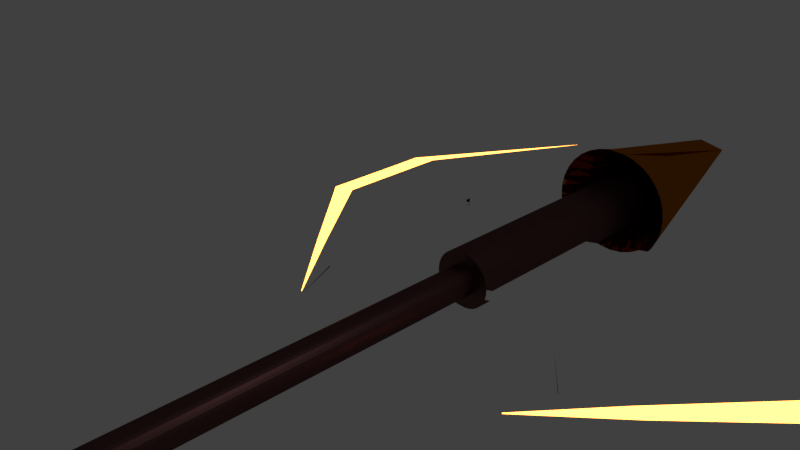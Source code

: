 # Source: axe.blend  (saved by Blender 2.79.0; exported with 4.5.12 LTS)
import bpy
from mathutils import Matrix  # noqa: F401  (used for matrix-valued properties, if any)

bpy.ops.wm.read_factory_settings(use_empty=True)
scene = bpy.context.scene
scene.name = 'Scene'

# ---- collections
col_collection_1 = bpy.data.collections.new('Collection 1'); scene.collection.children.link(col_collection_1)

# ---- materials (node trees are filled in below, after node groups)
mat_material_001 = bpy.data.materials.new('Material.001')
mat_material_001.alpha_threshold = 0.0
mat_material_001.roughness = 0.5
mat_material_003 = bpy.data.materials.new('Material.003')
mat_material_003.alpha_threshold = 0.0
mat_material_003.roughness = 0.5
mat_material_002 = bpy.data.materials.new('Material.002')
mat_material_002.alpha_threshold = 0.0
mat_material_002.roughness = 0.5
mat_material_004 = bpy.data.materials.new('Material.004')
mat_material_004.alpha_threshold = 0.0
mat_material_004.roughness = 0.5

# ---- material node trees
mat_material_001.use_nodes = True; mat_material_001.node_tree.nodes.clear()
_N = mat_material_001.node_tree.nodes; _L = mat_material_001.node_tree.links
n0 = _N.new('ShaderNodeOutputMaterial'); n0.name = 'Material Output'; n0.location = (300, 300)
n1 = _N.new('ShaderNodeBsdfAnisotropic'); n1.name = 'Glossy BSDF'; n1.location = (-10, 388)
n1.distribution = 'GGX'
n1.inputs[0].default_value = (0.1346, 0.05851, 0.05975, 1.0)
n1.inputs[1].default_value = 0.4472
_L.new(n1.outputs[0], n0.inputs[0])
n0.is_active_output = True
mat_material_003.use_nodes = True; mat_material_003.node_tree.nodes.clear()
_N = mat_material_003.node_tree.nodes; _L = mat_material_003.node_tree.links
n0 = _N.new('ShaderNodeOutputMaterial'); n0.name = 'Material Output'; n0.location = (300, 300)
n1 = _N.new('ShaderNodeBsdfAnisotropic'); n1.name = 'Glossy BSDF'; n1.location = (25, 370)
n1.distribution = 'GGX'
n1.inputs[0].default_value = (1.0, 1.0, 1.0, 1.0)
n1.inputs[1].default_value = 0.0
_L.new(n1.outputs[0], n0.inputs[0])
n0.is_active_output = True
mat_material_002.use_nodes = True; mat_material_002.node_tree.nodes.clear()
_N = mat_material_002.node_tree.nodes; _L = mat_material_002.node_tree.links
n0 = _N.new('ShaderNodeOutputMaterial'); n0.name = 'Material Output'; n0.location = (300, 300)
n1 = _N.new('ShaderNodeEmission'); n1.name = 'Emission'; n1.location = (79, 307)
n1.inputs[0].default_value = (1.0, 0.3419, 0.05448, 1.0)
n1.inputs[1].default_value = 6.8
_L.new(n1.outputs[0], n0.inputs[0])
n0.is_active_output = True
mat_material_004.use_nodes = True; mat_material_004.node_tree.nodes.clear()
_N = mat_material_004.node_tree.nodes; _L = mat_material_004.node_tree.links
n0 = _N.new('ShaderNodeOutputMaterial'); n0.name = 'Material Output'; n0.location = (300, 300)
n1 = _N.new('ShaderNodeBsdfAnisotropic'); n1.name = 'Glossy BSDF'; n1.location = (-15, 311)
n1.distribution = 'GGX'
n1.inputs[0].default_value = (0.402, 0.1152, 0.004146, 1.0)
n1.inputs[1].default_value = 0.0
_L.new(n1.outputs[0], n0.inputs[0])
n0.is_active_output = True

# ---- world
world_world = bpy.data.worlds.new('World'); scene.world = world_world
world_world.color = (0.05088, 0.05088, 0.05088)
world_world.use_sun_shadow = False
world_world.sun_shadow_jitter_overblur = 0.0
world_world.cycles.sampling_method = 'MANUAL'

# ---- cameras
cam_camera = bpy.data.cameras.new('Camera')
cam_camera.clip_end = 100.0
cam_camera.lens = 35.0
cam_camera.sensor_width = 32.0
cam_camera.sensor_height = 18.0
cam_camera.ortho_scale = 7.314
cam_camera.dof.focus_distance = 0.0

# ---- lights
light_lamp = bpy.data.lights.new('Lamp', 'POINT')
light_lamp.transmission_factor = 0.0
light_lamp.cutoff_distance = 30.0
light_lamp.energy = 100.0
light_lamp.shadow_buffer_clip_start = 1.001
light_lamp.shadow_soft_size = 0.1
light_lamp.shadow_maximum_resolution = 0.006
light_lamp.use_absolute_resolution = True

# ---- meshes
me_cone = bpy.data.meshes.new('Cone')
me_cone.from_pydata([(-1.021, 3.72, -4.603), (-0.9768, 3.72, -4.794), (-0.896, 3.72, -4.973), (-0.782, 3.72, -5.132), (-0.639, 3.72, -5.266), (-0.4726, 3.72, -5.37), (-0.2892, 3.72, -5.439), (-0.09583, 3.72, -5.471), (1.021, 3.72, -4.603), (0.9768, 3.72, -4.794), (0.896, 3.72, -4.973), (0.782, 3.72, -5.132), (0.639, 3.72, -5.266), (0.4726, 3.72, -5.37), (0.2892, 3.72, -5.439), (0.09583, 3.72, -5.471), (0.02994, 7.551, -4.474), (0.1592, 3.72, -3.482), (0.3502, 3.72, -3.526), (0.5288, 3.72, -3.607), (0.6883, 3.72, -3.721), (0.8224, 3.72, -3.864), (0.9261, 3.72, -4.03), (-0.02994, 7.551, -4.474), (0.9953, 3.72, -4.214), (-0.1592, 3.72, -3.482), (-0.3502, 3.72, -3.526), (-0.5288, 3.72, -3.607), (-0.6883, 3.72, -3.721), (-0.8224, 3.72, -3.864), (-0.9261, 3.72, -4.03), (-0.9953, 3.72, -4.214), (-1.027, 3.72, -4.407), (-0.4743, 4.656, -4.532), (-0.4544, 4.656, -4.617), (-0.4182, 4.656, -4.698), (-0.367, 4.656, -4.769), (-0.3029, 4.656, -4.829), (-0.2282, 4.656, -4.876), (-0.1459, 4.656, -4.907), (-0.05913, 4.656, -4.921), (1.027, 3.72, -4.407), (0.4743, 4.656, -4.532), (0.4544, 4.656, -4.617), (0.4182, 4.656, -4.698), (0.367, 4.656, -4.769), (0.3029, 4.656, -4.829), (0.2282, 4.656, -4.876), (0.1459, 4.656, -4.907), (0.05913, 4.656, -4.921), (0.08759, 4.656, -4.029), (0.1733, 4.656, -4.049), (0.2534, 4.656, -4.085), (0.325, 4.656, -4.136), (0.3852, 4.656, -4.2), (0.4317, 4.656, -4.275), (0.4627, 4.656, -4.357), (-0.08759, 4.656, -4.029), (-0.1733, 4.656, -4.049), (-0.2534, 4.656, -4.085), (-0.325, 4.656, -4.136), (-0.3852, 4.656, -4.2), (-0.4317, 4.656, -4.275), (-0.4627, 4.656, -4.357), (-0.4771, 4.656, -4.444), (-0.2547, -0.01713, -4.503), (-0.2446, -0.01712, -4.547), (-0.2261, -0.01712, -4.587), (-0.2001, -0.01712, -4.624), (-0.1675, -0.01711, -4.654), (-0.1296, -0.01711, -4.678), (-0.08775, -0.0171, -4.694), (-0.04364, -0.01709, -4.701), (0.4771, 4.656, -4.444), (0.2547, -0.01713, -4.503), (0.2446, -0.01712, -4.547), (0.2261, -0.01712, -4.587), (0.2001, -0.01712, -4.624), (0.1675, -0.01711, -4.654), (0.1296, -0.01711, -4.678), (0.08775, -0.0171, -4.694), (0.04364, -0.01709, -4.701), (0.01342, -0.01707, -4.246), (0.0581, -0.01708, -4.247), (0.1017, -0.01709, -4.257), (0.1424, -0.0171, -4.276), (0.1788, -0.01711, -4.302), (0.2093, -0.01711, -4.334), (-0.01342, -0.01707, -4.246), (-0.0581, -0.01708, -4.247), (-0.1017, -0.01709, -4.257), (-0.1424, -0.0171, -4.276), (-0.1788, -0.01711, -4.302), (-0.2093, -0.01711, -4.334), (-0.233, -0.01712, -4.372), (-0.2488, -0.01712, -4.414), (-0.2561, -0.01712, -4.458), (-0.4743, 4.656, -4.532), (-0.4544, 4.656, -4.617), (-0.4771, 4.656, -4.444), (-0.4735, -0.01717, -4.532), (-0.4536, -0.01717, -4.617), (-0.4763, -0.01717, -4.444), (-0.3847, 2.217, -4.2), (-0.3245, 2.217, -4.136), (0.233, -0.01712, -4.372), (0.2488, -0.01712, -4.414), (-0.4177, 2.217, -4.697), (-0.454, 2.217, -4.617), (-0.4312, 2.217, -4.275), (0.2561, -0.01712, -4.458), (-0.3666, 2.217, -4.769), (-0.4623, 2.217, -4.357), (0.4743, 4.656, -4.532), (-0.3024, 2.217, -4.829), (-0.4767, 2.217, -4.444), (0.4544, 4.656, -4.617), (-0.2278, 2.217, -4.876), (0.4771, 4.656, -4.444), (-0.1455, 2.217, -4.907), (0.4735, -0.01717, -4.532), (-0.05868, 2.217, -4.921), (0.4536, -0.01717, -4.617), (0.4763, -0.01717, -4.444), (0.3847, 2.217, -4.2), (0.3245, 2.217, -4.136), (0.4177, 2.217, -4.697), (0.454, 2.217, -4.617), (-0.08713, 2.218, -4.029), (0.4312, 2.217, -4.275), (-0.1728, 2.217, -4.048), (0.3666, 2.217, -4.769), (-0.253, 2.217, -4.085), (0.4623, 2.217, -4.357), (-0.454, 2.217, -4.617), (-0.4767, 2.217, -4.444), (-0.4739, 2.217, -4.532), (-2.701, 1.704, -4.823), (-2.681, 1.704, -4.909), (-2.704, 1.704, -4.735), (-2.705, 3.939, -4.735), (-2.702, 3.939, -4.823), (-2.682, 3.939, -4.909), (-5.021, 1.704, -5.126), (-5.013, 1.704, -5.126), (-5.013, 1.704, -5.124), (-5.013, 3.938, -5.124), (-5.022, 3.938, -5.126), (-5.013, 3.938, -5.126), (-2.588, 6.416, -4.81), (-2.627, 6.416, -4.815), (-2.588, 6.416, -4.808), (-2.588, 6.416, -4.807), (-2.628, 6.416, -4.813), (-2.628, 6.416, -4.812), (-3.235, 3.939, -4.981), (-3.257, 1.704, -4.807), (-3.255, 1.704, -4.895), (-3.258, 3.939, -4.807), (-3.235, 1.704, -4.981), (-2.597, 6.416, -4.811), (-2.598, 6.416, -4.809), (-2.598, 6.416, -4.808), (-2.039, -1.444, -4.966), (-2.039, -1.444, -4.969), (-2.039, -1.444, -4.963), (-1.98, -1.444, -4.956), (-1.979, -1.444, -4.962), (-1.98, -1.444, -4.959), (-2.504, -0.1523, -4.895), (-2.503, -0.1523, -4.933), (-3.254, -0.1525, -5.069), (-3.263, -0.1525, -5.032), (-2.494, -0.1523, -4.97), (-3.264, -0.1525, -4.994), (-2.3, -0.6555, -4.919), (-2.781, -0.6556, -5.03), (-2.293, -0.6555, -4.966), (-2.299, -0.6555, -4.943), (-2.786, -0.6556, -5.006), (-2.787, -0.6556, -4.982), (-1.734, -0.0264, -4.866), (-1.749, 0.0113, -4.865), (-1.749, 0.0113, -4.868), (-1.749, 0.0113, -4.862), (-1.734, -0.0264, -4.864), (-1.734, -0.0264, -4.868), (-4.507, 3.938, -5.085), (-4.514, 1.704, -5.034), (-4.507, 1.704, -5.085), (-2.619, 6.416, -4.814), (-4.514, 3.938, -5.034), (-2.619, 6.416, -4.812), (-2.619, 6.416, -4.811), (-2.022, -1.444, -4.961), (-2.022, -1.444, -4.967), (-2.022, -1.444, -4.964), (-3.048, -0.1524, -4.966), (-3.038, -0.1524, -5.041), (-2.648, -0.6555, -4.964), (-2.642, -0.6555, -5.012), (-0.4735, -0.01717, -4.532), (-0.4536, -0.01717, -4.617), (-0.4173, -0.01716, -4.697), (-0.3661, -0.01715, -4.769), (-0.302, -0.01714, -4.829), (-0.2273, -0.01713, -4.876), (-0.145, -0.01711, -4.907), (-0.05826, -0.0171, -4.921), (0.3024, 2.217, -4.829), (0.4767, 2.217, -4.444), (0.2278, 2.217, -4.876), (0.1455, 2.217, -4.907), (0.05868, 2.217, -4.921), (0.08713, 2.218, -4.029), (0.1728, 2.217, -4.048), (0.253, 2.217, -4.085), (0.454, 2.217, -4.617), (0.4767, 2.217, -4.444), (0.4739, 2.217, -4.532), (2.701, 1.704, -4.823), (2.681, 1.704, -4.909), (2.704, 1.704, -4.735), (2.705, 3.939, -4.735), (2.702, 3.939, -4.823), (-0.08671, -0.01708, -4.029), (-0.1724, -0.0171, -4.048), (-0.2525, -0.01711, -4.085), (-0.3241, -0.01713, -4.136), (-0.3843, -0.01714, -4.2), (-0.4308, -0.01715, -4.275), (-0.4619, -0.01716, -4.357), (-0.4763, -0.01717, -4.444), (-0.2526, -10.93, -4.503), (-0.2425, -10.93, -4.546), (-0.2241, -10.93, -4.587), (-0.1981, -10.93, -4.623), (-0.1655, -10.93, -4.654), (-0.1275, -10.93, -4.678), (-0.08571, -10.93, -4.693), (-0.04161, -10.93, -4.701), (2.682, 3.939, -4.909), (5.021, 1.704, -5.126), (5.013, 1.704, -5.126), (5.013, 1.704, -5.124), (5.013, 3.938, -5.124), (5.022, 3.938, -5.126), (5.013, 3.938, -5.126), (2.588, 6.416, -4.81), (2.627, 6.416, -4.815), (2.588, 6.416, -4.808), (2.588, 6.416, -4.807), (2.628, 6.416, -4.813), (2.628, 6.416, -4.812), (3.235, 3.939, -4.981), (3.257, 1.704, -4.807), (-0.01138, -10.93, -4.246), (-0.05607, -10.93, -4.247), (-0.09962, -10.93, -4.257), (-0.1404, -10.93, -4.276), (-0.1767, -10.93, -4.302), (-0.2073, -10.93, -4.334), (-0.231, -10.93, -4.372), (-0.2467, -10.93, -4.414), (-0.2541, -10.93, -4.458), (0.0, 3.72, -5.468), (0.0, 6.653, -4.025), (-1.863e-09, 7.416, -4.413), (0.0, 7.453, -4.435), (0.0, 7.472, -4.447), (0.0, 7.482, -4.456), (-1.863e-09, 7.488, -4.463), (0.0, 7.491, -4.47), (0.0, 7.491, -4.476), (0.0, 7.489, -4.482), (1.863e-09, 7.485, -4.488), (-1.863e-09, 7.476, -4.497), (0.0, 7.321, -4.362), (-1.863e-09, 7.461, -4.508), (0.0, 7.432, -4.526), (0.0, 3.72, -3.477), (0.0, 7.365, -4.562), (0.0, 7.091, -4.702), (0.0, 4.656, -4.919), (0.0, 4.656, -4.026), (0.0, -0.01709, -4.919), (0.0, -0.01707, -4.026), (0.0, 2.218, -4.026), (1.863e-09, 2.217, -4.919), (0.0, -0.01708, -4.7), (0.0, -0.01707, -4.248), (0.0, -0.01707, -4.044), (0.0, -10.93, -4.699), (0.0, -10.93, -4.247), (3.255, 1.704, -4.895), (3.258, 3.939, -4.807), (3.235, 1.704, -4.981), (2.597, 6.416, -4.811), (2.598, 6.416, -4.809), (2.598, 6.416, -4.808), (2.039, -1.444, -4.966), (2.039, -1.444, -4.969), (2.039, -1.444, -4.963), (1.98, -1.444, -4.956), (1.979, -1.444, -4.962), (1.98, -1.444, -4.959), (2.504, -0.1523, -4.895), (2.503, -0.1523, -4.933), (3.254, -0.1525, -5.069), (2.494, -0.1523, -4.97), (3.264, -0.1525, -4.994), (2.3, -0.6555, -4.919), (2.781, -0.6556, -5.03), (2.293, -0.6555, -4.966), (2.299, -0.6555, -4.943), (2.787, -0.6556, -4.982), (1.734, -0.0264, -4.866), (1.749, 0.0113, -4.865), (1.749, 0.0113, -4.868), (1.749, 0.0113, -4.862), (1.734, -0.0264, -4.864), (1.734, -0.0264, -4.868), (4.507, 3.938, -5.085), (4.514, 1.704, -5.034), (4.507, 1.704, -5.085), (2.619, 6.416, -4.814), (4.514, 3.938, -5.034), (2.619, 6.416, -4.812), (2.619, 6.416, -4.811), (2.022, -1.444, -4.961), (2.022, -1.444, -4.967), (2.022, -1.444, -4.964), (3.048, -0.1524, -4.966), (3.038, -0.1524, -5.041), (2.648, -0.6555, -4.964), (2.642, -0.6555, -5.012), (0.4735, -0.01717, -4.532), (0.4536, -0.01717, -4.617), (0.4173, -0.01716, -4.697), (0.3661, -0.01715, -4.769), (0.302, -0.01714, -4.829), (0.2273, -0.01713, -4.876), (0.145, -0.01711, -4.907), (0.05826, -0.0171, -4.921), (0.08671, -0.01708, -4.029), (0.1724, -0.0171, -4.048), (0.2525, -0.01711, -4.085), (0.3241, -0.01713, -4.136), (0.3843, -0.01714, -4.2), (0.4308, -0.01715, -4.275), (0.4619, -0.01716, -4.357), (0.4763, -0.01717, -4.444), (0.2526, -10.93, -4.503), (0.2425, -10.93, -4.546), (0.2241, -10.93, -4.587), (0.1981, -10.93, -4.623), (0.1655, -10.93, -4.654), (0.1275, -10.93, -4.678), (0.08571, -10.93, -4.693), (0.04161, -10.93, -4.701), (0.01138, -10.93, -4.246), (0.05607, -10.93, -4.247), (0.09962, -10.93, -4.257), (0.1404, -10.93, -4.276), (0.1767, -10.93, -4.302), (0.2073, -10.93, -4.334), (0.231, -10.93, -4.372), (0.2467, -10.93, -4.414), (0.2541, -10.93, -4.458), (-0.9857, 0.394, -4.687), (-1.543, 0.8243, -4.76), (-2.1, 1.255, -4.833), (-2.1, 3.489, -4.833), (-1.543, 3.059, -4.76), (-0.9861, 2.629, -4.687), (-1.006, 2.629, -4.601), (-1.563, 3.059, -4.674), (-2.12, 3.489, -4.747), (-2.123, 3.489, -4.659), (-1.566, 3.059, -4.586), (-1.009, 2.629, -4.513), (-1.006, 0.394, -4.601), (-1.563, 0.8243, -4.674), (-2.12, 1.255, -4.747), (-2.122, 1.255, -4.659), (-1.565, 0.8243, -4.586), (-1.008, 0.394, -4.513), (0.4537, 0.5415, -4.617), (0.4538, 1.1, -4.617), (0.4539, 1.659, -4.617), (-0.4176, 1.659, -4.697), (-0.4175, 1.1, -4.697), (-0.4174, 0.5415, -4.697), (-0.3665, 1.659, -4.769), (-0.3664, 1.1, -4.769), (-0.3662, 0.5415, -4.769), (-0.3023, 1.659, -4.829), (-0.3022, 1.1, -4.829), (-0.3021, 0.5415, -4.829), (-0.2276, 1.659, -4.876), (-0.2275, 1.1, -4.876), (-0.2274, 0.5415, -4.876), (-0.1453, 1.659, -4.907), (-0.1452, 1.1, -4.907), (-0.1451, 0.5415, -4.907), (-0.05857, 1.659, -4.921), (-0.05847, 1.1, -4.921), (-0.05837, 0.5415, -4.921), (0.4176, 1.659, -4.697), (0.4175, 1.1, -4.697), (0.4174, 0.5415, -4.697), (-0.4537, 0.5415, -4.617), (-0.4538, 1.1, -4.617), (-0.4539, 1.659, -4.617), (0.1453, 1.659, -4.907), (0.1452, 1.1, -4.907), (0.1451, 0.5415, -4.907), (0.4537, 0.5415, -4.617), (0.4538, 1.1, -4.617), (0.4539, 1.659, -4.617), (-0.4537, 0.5415, -4.617), (-0.4538, 1.1, -4.617), (-0.4539, 1.659, -4.617), (0.05857, 1.659, -4.921), (0.05847, 1.1, -4.921), (0.05837, 0.5415, -4.921), (0.2276, 1.659, -4.876), (0.2275, 1.1, -4.876), (0.2274, 0.5415, -4.876), (0.3023, 1.659, -4.829), (0.3022, 1.1, -4.829), (0.3021, 0.5415, -4.829), (0.3665, 1.659, -4.769), (0.3664, 1.1, -4.769), (0.3662, 0.5415, -4.769), (-2.682, 2.263, -4.909), (-2.682, 2.821, -4.909), (-2.682, 3.38, -4.909), (-5.013, 2.262, -5.126), (-5.013, 2.821, -5.126), (-5.013, 3.38, -5.126), (-3.235, 2.263, -4.981), (-3.235, 2.821, -4.981), (-3.235, 3.38, -4.981), (-4.507, 2.262, -5.085), (-4.507, 2.821, -5.085), (-4.507, 3.38, -5.085), (2.682, 2.263, -4.909), (2.682, 2.821, -4.909), (2.682, 3.38, -4.909), (3.235, 2.263, -4.981), (3.235, 2.821, -4.981), (3.235, 3.38, -4.981), (5.013, 2.262, -5.126), (5.013, 2.821, -5.126), (5.013, 3.38, -5.126), (1.397e-09, 1.659, -4.919), (9.313e-10, 1.1, -4.919), (4.657e-10, 0.5416, -4.919), (4.507, 2.262, -5.085), (4.507, 2.821, -5.085), (4.507, 3.38, -5.085), (-0.9858, 0.9526, -4.687), (-0.9859, 1.511, -4.687), (-0.986, 2.07, -4.687), (-1.543, 1.383, -4.76), (-1.543, 1.942, -4.76), (-1.541, 2.178, -4.728), (-2.1, 1.813, -4.833), (-2.1, 2.372, -4.833), (-2.098, 2.608, -4.801), (2.148, 3.508, -4.662), (1.591, 3.078, -4.589), (1.034, 2.648, -4.517), (1.031, 2.648, -4.605), (1.588, 3.078, -4.677), (2.145, 3.508, -4.75), (2.147, 1.274, -4.662), (1.59, 0.8435, -4.589), (1.033, 0.4132, -4.517), (1.011, 0.4132, -4.69), (1.567, 0.8435, -4.763), (2.124, 1.274, -4.836), (2.125, 3.508, -4.836), (1.568, 3.078, -4.763), (1.011, 2.648, -4.69), (1.03, 0.4132, -4.604), (1.587, 0.8435, -4.677), (2.144, 1.274, -4.75), (2.125, 2.635, -4.836), (1.568, 2.205, -4.763), (1.011, 2.089, -4.69), (2.125, 2.391, -4.836), (1.568, 1.961, -4.763), (1.011, 1.53, -4.69), (2.125, 1.832, -4.836), (1.568, 1.402, -4.763), (1.011, 0.9718, -4.69), (-0.3846, 1.659, -4.2), (-0.3845, 1.1, -4.2), (-0.3844, 0.5415, -4.2), (0.4311, 1.659, -4.275), (0.431, 1.1, -4.275), (0.4309, 0.5415, -4.275), (-0.4311, 1.659, -4.275), (-0.431, 1.1, -4.275), (-0.4309, 0.5415, -4.275), (-0.4622, 1.659, -4.357), (-0.4621, 1.1, -4.357), (-0.462, 0.5415, -4.357), (-0.4766, 1.659, -4.444), (-0.4765, 1.1, -4.444), (-0.4764, 0.5415, -4.444), (2.704, 3.38, -4.735), (2.704, 2.821, -4.735), (2.704, 2.263, -4.735), (5.013, 3.38, -5.124), (5.013, 2.821, -5.124), (5.013, 2.262, -5.124), (-0.08703, 1.659, -4.029), (-0.08692, 1.1, -4.029), (-0.08682, 0.5416, -4.029), (-0.1727, 1.659, -4.048), (-0.1726, 1.1, -4.048), (-0.1725, 0.5415, -4.048), (-0.2529, 1.659, -4.085), (-0.2528, 1.1, -4.085), (-0.2527, 0.5415, -4.085), (-0.4766, 1.659, -4.444), (-0.4765, 1.1, -4.444), (-0.4764, 0.5415, -4.444), (-0.3242, 0.5415, -4.136), (-0.3243, 1.1, -4.136), (-0.3244, 1.659, -4.136), (0.4622, 1.659, -4.357), (0.4621, 1.1, -4.357), (0.462, 0.5415, -4.357), (0.4766, 1.659, -4.444), (0.4765, 1.1, -4.444), (0.4764, 0.5415, -4.444), (0.08703, 1.659, -4.029), (0.08692, 1.1, -4.029), (0.08682, 0.5416, -4.029), (0.2529, 1.659, -4.085), (0.2528, 1.1, -4.085), (0.2527, 0.5415, -4.085), (0.4766, 1.659, -4.444), (0.4765, 1.1, -4.444), (0.4764, 0.5415, -4.444), (0.3242, 0.5415, -4.136), (0.3243, 1.1, -4.136), (0.3244, 1.659, -4.136), (0.1727, 1.659, -4.048), (0.1726, 1.1, -4.048), (0.1725, 0.5415, -4.048), (-2.704, 3.38, -4.735), (-2.704, 2.821, -4.735), (-2.704, 2.263, -4.735), (-5.013, 3.38, -5.124), (-5.013, 2.821, -5.124), (-5.013, 2.262, -5.124), (-3.258, 3.38, -4.807), (-3.258, 2.821, -4.807), (-3.258, 2.263, -4.807), (-4.514, 3.38, -5.034), (-4.514, 2.821, -5.034), (-4.514, 2.262, -5.034), (3.258, 3.38, -4.807), (3.258, 2.821, -4.807), (3.258, 2.263, -4.807), (0.3846, 1.659, -4.2), (0.3845, 1.1, -4.2), (0.3844, 0.5415, -4.2), (0.0, 1.659, -4.026), (0.0, 1.1, -4.026), (0.0, 0.5416, -4.026), (4.514, 3.38, -5.034), (4.514, 2.821, -5.034), (4.514, 2.262, -5.034), (-1.009, 2.07, -4.513), (-1.009, 1.511, -4.513), (-1.008, 0.9526, -4.513), (-1.563, 2.178, -4.555), (-1.566, 1.942, -4.586), (-1.565, 1.383, -4.586), (-2.12, 2.608, -4.627), (-2.123, 2.372, -4.659), (-2.122, 1.813, -4.659), (1.033, 0.9718, -4.517), (1.033, 1.53, -4.517), (1.034, 2.089, -4.517), (1.59, 1.402, -4.589), (1.59, 1.961, -4.589), (1.591, 2.205, -4.589), (2.147, 1.832, -4.662), (2.147, 2.391, -4.662), (2.147, 2.635, -4.662)], [], [(0, 23, 1), (1, 23, 2), (2, 23, 3), (3, 23, 4), (4, 23, 5), (5, 23, 6), (6, 23, 7), (8, 9, 16), (282, 23, 281), (281, 23, 279), (279, 23, 278), (278, 23, 276), (276, 23, 275), (275, 23, 274), (274, 23, 273), (273, 23, 272), (272, 23, 271), (271, 23, 270), (270, 23, 269), (269, 23, 268), (268, 23, 267), (267, 23, 277), (277, 23, 266), (266, 23, 25, 280), (25, 23, 26), (26, 23, 27), (27, 23, 28), (28, 23, 29), (29, 23, 30), (30, 23, 31), (31, 23, 32), (32, 23, 0), (5, 6, 39, 38), (531, 500, 229, 228), (266, 280, 17, 16), (26, 27, 59, 58), (24, 41, 16), (6, 7, 40, 39), (0, 1, 34, 33), (17, 18, 16), (27, 28, 60, 59), (41, 8, 16), (270, 269, 16), (18, 19, 16), (28, 29, 61, 60), (13, 47, 48, 14), (1, 2, 35, 34), (269, 268, 16), (19, 20, 16), (29, 30, 62, 61), (2, 3, 36, 35), (268, 267, 16), (18, 51, 52, 19), (20, 21, 16), (30, 31, 63, 62), (3, 4, 37, 36), (267, 277, 16), (280, 25, 57, 284), (21, 22, 16), (31, 32, 64, 63), (4, 5, 38, 37), (32, 0, 33, 64), (277, 266, 16), (25, 26, 58, 57), (22, 24, 16), (92, 93, 261, 260), (336, 120, 123, 351), (411, 392, 203, 202), (500, 506, 230, 229), (417, 387, 122, 337), (392, 395, 204, 203), (506, 509, 231, 230), (42, 113, 116, 43), (395, 398, 205, 204), (509, 512, 232, 231), (113, 219, 217, 116), (398, 401, 206, 205), (537, 546, 218, 210), (401, 404, 207, 206), (51, 215, 216, 52), (404, 407, 208, 207), (284, 287, 214, 50), (503, 349, 350, 536), (47, 211, 212, 48), (434, 339, 340, 431), (55, 129, 133, 56), (431, 340, 341, 428), (575, 521, 225, 286), (416, 342, 343, 425), (521, 524, 226, 225), (542, 344, 345, 554), (524, 527, 227, 226), (545, 346, 347, 549), (527, 531, 228, 227), (471, 223, 224, 476), (115, 64, 99, 135), (378, 377, 141, 140), (468, 371, 138, 435), (201, 232, 102, 100), (64, 33, 97, 99), (411, 202, 101, 420), (202, 201, 100, 101), (33, 34, 98, 97), (34, 108, 134, 98), (97, 98, 134, 136), (99, 97, 136, 135), (510, 115, 135, 528), (417, 337, 338, 410), (59, 60, 104, 132), (572, 348, 349, 503), (58, 59, 132, 130), (86, 364, 365, 87), (57, 58, 130, 128), (17, 50, 51, 18), (284, 57, 128, 287), (41, 73, 42, 8), (12, 46, 47, 13), (280, 284, 50, 17), (11, 45, 46, 12), (22, 55, 56, 24), (10, 44, 45, 11), (39, 40, 121, 119), (21, 54, 55, 22), (38, 39, 119, 117), (9, 43, 44, 10), (37, 38, 117, 114), (20, 53, 54, 21), (63, 64, 115, 112), (36, 37, 114, 111), (19, 52, 53, 20), (62, 63, 112, 109), (35, 36, 111, 107), (8, 42, 43, 9), (61, 62, 109, 103), (34, 35, 107, 108), (14, 48, 49, 15), (60, 61, 103, 104), (179, 176, 164, 163), (141, 142, 149, 151), (371, 383, 137, 138), (585, 378, 140, 555), (383, 384, 139, 137), (377, 372, 142, 141), (171, 198, 200, 176), (169, 197, 199, 175), (147, 146, 154, 153), (444, 189, 144, 438), (564, 191, 146, 558), (178, 175, 166, 168), (192, 190, 150, 153), (193, 192, 153, 154), (187, 148, 150, 190), (140, 141, 151, 152), (148, 147, 153, 150), (158, 140, 152, 162), (191, 158, 162, 193), (142, 155, 160, 149), (152, 151, 161, 162), (151, 149, 160, 161), (138, 137, 157, 159), (555, 140, 158, 561), (435, 138, 159, 441), (137, 139, 156, 157), (196, 194, 165, 163), (195, 196, 163, 164), (200, 177, 167, 195), (177, 178, 168, 167), (180, 179, 163, 165), (199, 180, 165, 194), (188, 145, 174, 197), (145, 143, 172, 174), (159, 157, 170, 173), (189, 159, 173, 198), (157, 156, 169, 170), (143, 144, 171, 172), (197, 174, 180, 199), (174, 172, 179, 180), (177, 173, 183, 186), (198, 173, 177, 200), (178, 177, 186, 181), (172, 171, 176, 179), (183, 182, 181, 186), (182, 184, 185, 181), (169, 175, 185, 184), (170, 169, 184, 182), (173, 170, 182, 183), (175, 178, 181, 185), (146, 147, 148, 440, 439, 438, 144, 143, 145, 560, 559, 558), (144, 189, 198, 171), (156, 188, 197, 169), (175, 199, 194, 166), (176, 200, 195, 164), (167, 168, 196, 195), (168, 166, 194, 196), (146, 191, 193, 154), (155, 187, 190, 160), (162, 161, 192, 193), (161, 160, 190, 192), (561, 158, 191, 564), (441, 159, 189, 444), (66, 65, 201, 202), (67, 66, 202, 203), (68, 67, 203, 204), (69, 68, 204, 205), (70, 69, 205, 206), (71, 70, 206, 207), (72, 71, 207, 208), (289, 72, 208, 285), (536, 350, 351, 539), (428, 341, 342, 416), (575, 286, 344, 542), (554, 345, 346, 545), (210, 218, 118, 73), (495, 447, 221, 482), (73, 118, 113, 42), (337, 122, 120, 336), (43, 116, 217, 127), (118, 218, 219, 113), (52, 216, 125, 53), (50, 214, 215, 51), (48, 212, 213, 49), (46, 209, 211, 47), (44, 126, 131, 45), (56, 133, 210, 73), (90, 89, 225, 226), (91, 90, 226, 227), (92, 91, 227, 228), (93, 92, 228, 229), (94, 93, 229, 230), (95, 94, 230, 231), (96, 95, 231, 232), (65, 96, 232, 201), (327, 252, 249, 325), (488, 220, 222, 477), (66, 67, 235, 234), (93, 94, 262, 261), (476, 224, 241, 483), (67, 68, 236, 235), (94, 95, 263, 262), (308, 312, 335, 333), (68, 69, 237, 236), (95, 96, 264, 263), (306, 311, 334, 332), (69, 70, 238, 237), (96, 65, 233, 264), (246, 252, 253, 245), (70, 71, 239, 238), (459, 453, 243, 324), (71, 72, 240, 239), (576, 516, 245, 326), (54, 124, 129, 55), (328, 253, 252, 327), (43, 127, 126, 44), (290, 88, 256, 293), (53, 125, 124, 54), (88, 89, 257, 256), (244, 310, 315, 302, 300, 301, 312, 308, 243, 242), (89, 90, 258, 257), (224, 250, 248, 241), (90, 91, 259, 258), (482, 221, 220, 488), (91, 92, 260, 259), (596, 513, 223, 471), (65, 66, 234, 233), (233, 234, 235, 236, 237, 238, 239, 240, 292, 293, 256, 257, 258, 259, 260, 261, 262, 263, 264), (88, 290, 291), (314, 305, 303, 311), (72, 289, 292, 240), (45, 131, 209, 46), (89, 88, 291, 286, 225), (407, 458, 285, 208), (410, 338, 339, 434), (24, 56, 73, 41), (40, 283, 288, 121), (9, 10, 16), (549, 347, 348, 572), (10, 11, 16), (11, 12, 16), (12, 13, 16), (13, 14, 16), (14, 15, 16), (282, 281, 16), (281, 279, 16), (279, 278, 16), (278, 276, 16), (276, 275, 16), (275, 274, 16), (274, 273, 16), (273, 272, 16), (271, 270, 16), (272, 271, 16), (7, 23, 282, 265), (7, 265, 283, 40), (322, 325, 249, 247), (223, 251, 250, 224), (247, 249, 252, 246), (295, 299, 251, 223), (326, 328, 299, 295), (241, 248, 297, 254), (251, 299, 298, 250), (250, 298, 297, 248), (221, 296, 294, 220), (513, 567, 295, 223), (447, 450, 296, 221), (220, 294, 255, 222), (331, 300, 302, 329), (330, 301, 300, 331), (335, 330, 304, 313), (313, 304, 305, 314), (334, 329, 302, 315), (323, 332, 310, 244), (296, 309, 307, 294), (324, 333, 309, 296), (294, 307, 306, 255), (332, 334, 315, 310), (313, 321, 318, 309), (333, 335, 313, 309), (314, 316, 321, 313), (318, 321, 316, 317), (317, 316, 320, 319), (306, 319, 320, 311), (307, 317, 319, 306), (309, 318, 317, 307), (311, 320, 316, 314), (245, 516, 517, 518, 244, 242, 243, 453, 454, 455, 247, 246), (243, 308, 333, 324), (255, 306, 332, 323), (311, 303, 329, 334), (312, 301, 330, 335), (304, 330, 331, 305), (305, 331, 329, 303), (245, 253, 328, 326), (254, 297, 325, 322), (299, 328, 327, 298), (298, 327, 325, 297), (567, 576, 326, 295), (450, 459, 324, 296), (75, 337, 336, 74), (76, 338, 337, 75), (77, 339, 338, 76), (78, 340, 339, 77), (79, 341, 340, 78), (80, 342, 341, 79), (81, 343, 342, 80), (289, 285, 343, 81), (84, 345, 344, 83), (85, 346, 345, 84), (86, 347, 346, 85), (87, 348, 347, 86), (105, 349, 348, 87), (106, 350, 349, 105), (110, 351, 350, 106), (74, 336, 351, 110), (75, 353, 354, 76), (87, 365, 366, 105), (76, 354, 355, 77), (105, 366, 367, 106), (77, 355, 356, 78), (106, 367, 368, 110), (78, 356, 357, 79), (110, 368, 352, 74), (79, 357, 358, 80), (80, 358, 359, 81), (290, 293, 360, 82), (82, 360, 361, 83), (83, 361, 362, 84), (84, 362, 363, 85), (85, 363, 364, 86), (74, 352, 353, 75), (352, 368, 367, 366, 365, 364, 363, 362, 361, 360, 293, 292, 359, 358, 357, 356, 355, 354, 353), (82, 291, 290), (81, 359, 292, 289), (83, 344, 286, 291, 82), (425, 343, 285, 458), (49, 213, 288, 283), (15, 265, 282, 16), (15, 49, 283, 265), (136, 134, 374, 375), (375, 374, 373, 376), (376, 373, 372, 377), (100, 102, 386, 381), (381, 386, 385, 382), (382, 385, 384, 383), (528, 135, 380, 579), (579, 380, 379, 582), (582, 379, 378, 585), (101, 100, 381, 369), (369, 381, 382, 370), (370, 382, 383, 371), (420, 101, 369, 462), (462, 369, 370, 465), (465, 370, 371, 468), (135, 136, 375, 380), (380, 375, 376, 379), (379, 376, 377, 378), (373, 467, 470, 372), (469, 470, 585, 586), (466, 465, 468, 469), (374, 464, 467, 373), (464, 463, 466, 467), (463, 462, 465, 466), (134, 422, 464, 374), (422, 421, 463, 464), (421, 420, 462, 463), (213, 423, 456, 288), (423, 424, 457, 456), (424, 425, 458, 457), (254, 322, 461, 452), (452, 461, 460, 451), (451, 460, 459, 450), (241, 254, 452, 449), (449, 452, 451, 448), (448, 451, 450, 447), (126, 408, 432, 131), (408, 409, 433, 432), (409, 410, 434, 433), (121, 288, 456, 405), (405, 456, 457, 406), (406, 457, 458, 407), (322, 247, 455, 461), (461, 455, 454, 460), (460, 454, 453, 459), (483, 241, 449, 489), (489, 449, 448, 492), (492, 448, 447, 495), (211, 426, 414, 212), (426, 427, 415, 414), (427, 428, 416, 415), (155, 443, 446, 187), (443, 442, 445, 446), (442, 441, 444, 445), (142, 437, 443, 155), (437, 436, 442, 443), (436, 435, 441, 442), (187, 446, 440, 148), (446, 445, 439, 440), (445, 444, 438, 439), (127, 419, 408, 126), (419, 418, 409, 408), (418, 417, 410, 409), (108, 413, 422, 134), (413, 412, 421, 422), (412, 411, 420, 421), (372, 470, 437, 142), (470, 469, 436, 437), (469, 468, 435, 436), (212, 414, 423, 213), (414, 415, 424, 423), (415, 416, 425, 424), (209, 429, 426, 211), (429, 430, 427, 426), (430, 431, 428, 427), (131, 432, 429, 209), (432, 433, 430, 429), (433, 434, 431, 430), (119, 121, 405, 402), (402, 405, 406, 403), (403, 406, 407, 404), (117, 119, 402, 399), (399, 402, 403, 400), (400, 403, 404, 401), (114, 117, 399, 396), (396, 399, 400, 397), (397, 400, 401, 398), (111, 114, 396, 393), (393, 396, 397, 394), (394, 397, 398, 395), (107, 111, 393, 390), (390, 393, 394, 391), (391, 394, 395, 392), (127, 217, 389, 419), (419, 389, 388, 418), (418, 388, 387, 417), (108, 107, 390, 413), (413, 390, 391, 412), (412, 391, 392, 411), (388, 494, 497, 387), (494, 493, 496, 497), (493, 492, 495, 496), (389, 491, 494, 388), (491, 490, 493, 494), (217, 485, 491, 389), (485, 484, 490, 491), (484, 483, 489, 490), (546, 590, 473, 218), (590, 593, 472, 473), (593, 596, 471, 472), (122, 480, 486, 120), (480, 481, 487, 486), (481, 482, 488, 487), (219, 474, 485, 217), (474, 475, 484, 485), (475, 476, 483, 484), (120, 486, 479, 123), (486, 487, 478, 479), (487, 488, 477, 478), (387, 497, 480, 122), (497, 496, 481, 480), (496, 495, 482, 481), (218, 473, 474, 219), (473, 472, 475, 474), (472, 471, 476, 475), (478, 477, 594, 591), (591, 594, 595, 592), (490, 593, 592, 493), (479, 478, 591, 588), (588, 591, 592, 589), (589, 592, 593, 590), (123, 479, 588, 548), (548, 588, 589, 547), (547, 589, 590, 546), (385, 584, 587, 384), (584, 583, 586, 587), (470, 467, 582, 585), (386, 581, 584, 385), (581, 580, 583, 584), (580, 579, 582, 583), (102, 530, 581, 386), (530, 529, 580, 581), (529, 528, 579, 580), (255, 323, 578, 569), (569, 578, 577, 568), (568, 577, 576, 567), (222, 255, 569, 515), (515, 569, 568, 514), (514, 568, 567, 513), (125, 551, 570, 124), (551, 550, 571, 570), (550, 549, 572, 571), (477, 222, 515, 594), (594, 515, 514, 595), (595, 514, 513, 596), (323, 244, 518, 578), (578, 518, 517, 577), (577, 517, 516, 576), (215, 552, 543, 216), (552, 553, 544, 543), (553, 554, 545, 544), (287, 573, 540, 214), (573, 574, 541, 540), (574, 575, 542, 541), (133, 534, 537, 210), (534, 535, 538, 537), (535, 536, 539, 538), (156, 563, 566, 188), (563, 562, 565, 566), (562, 561, 564, 565), (139, 557, 563, 156), (557, 556, 562, 563), (556, 555, 561, 562), (188, 566, 560, 145), (566, 565, 559, 560), (565, 564, 558, 559), (384, 587, 557, 139), (587, 586, 556, 557), (586, 585, 555, 556), (124, 570, 501, 129), (570, 571, 502, 501), (571, 572, 503, 502), (232, 512, 530, 102), (512, 511, 529, 530), (511, 510, 528, 529), (132, 104, 533, 525), (525, 533, 532, 526), (526, 532, 531, 527), (216, 543, 551, 125), (543, 544, 550, 551), (544, 545, 549, 550), (130, 132, 525, 522), (522, 525, 526, 523), (523, 526, 527, 524), (214, 540, 552, 215), (540, 541, 553, 552), (541, 542, 554, 553), (128, 130, 522, 519), (519, 522, 523, 520), (520, 523, 524, 521), (287, 128, 519, 573), (573, 519, 520, 574), (574, 520, 521, 575), (129, 501, 534, 133), (501, 502, 535, 534), (502, 503, 536, 535), (351, 123, 548, 539), (539, 548, 547, 538), (538, 547, 546, 537), (112, 115, 510, 507), (507, 510, 511, 508), (508, 511, 512, 509), (109, 112, 507, 504), (504, 507, 508, 505), (505, 508, 509, 506), (103, 109, 504, 498), (498, 504, 505, 499), (499, 505, 506, 500), (104, 103, 498, 533), (533, 498, 499, 532), (532, 499, 500, 531), (490, 489, 596, 593), (493, 592, 595, 492), (489, 492, 595, 596), (469, 586, 583, 466), (466, 583, 582, 467)])
me_cone.polygons.foreach_set('material_index', [3, 3, 3, 3, 3, 3, 3, 3, 0, 0, 0, 0, 0, 0, 0, 0, 0, 0, 0, 0, 0, 0, 0, 3, 3, 3, 3, 3, 3, 3, 3, 3, 3, 0, 3, 3, 3, 3, 3, 3, 3, 3, 0, 3, 3, 3, 3, 0, 3, 3, 3, 0, 3, 3, 3, 3, 0, 3, 3, 3, 3, 3, 0, 3, 3, 0, 0, 0, 0, 0, 0, 0, 0, 0, 0, 0, 0, 0, 0, 0, 0, 0, 0, 0, 0, 0, 0, 0, 0, 0, 0, 0, 0, 0, 1, 0, 1, 1, 0, 0, 0, 1, 0, 0, 0, 0, 0, 0, 0, 0, 0, 0, 0, 3, 0, 3, 3, 3, 3, 3, 3, 0, 3, 0, 3, 0, 3, 0, 0, 3, 0, 0, 3, 0, 0, 3, 0, 2, 1, 1, 1, 1, 1, 2, 1, 0, 2, 2, 0, 0, 0, 2, 1, 0, 1, 1, 1, 0, 0, 1, 1, 1, 1, 0, 0, 1, 1, 0, 2, 2, 2, 1, 1, 1, 2, 2, 0, 1, 1, 1, 2, 1, 1, 1, 0, 1, 1, 2, 2, 1, 1, 2, 0, 0, 2, 1, 0, 0, 1, 1, 0, 0, 0, 0, 0, 0, 0, 0, 0, 0, 0, 0, 0, 1, 0, 1, 0, 0, 0, 0, 0, 0, 0, 0, 0, 0, 0, 0, 0, 0, 0, 0, 0, 1, 0, 0, 1, 0, 0, 2, 0, 0, 1, 0, 0, 2, 0, 2, 0, 2, 0, 0, 0, 0, 0, 0, 2, 0, 1, 0, 1, 0, 1, 0, 0, 0, 1, 0, 0, 0, 0, 0, 3, 0, 3, 0, 3, 3, 3, 3, 3, 0, 0, 0, 0, 0, 0, 0, 0, 0, 0, 3, 3, 2, 1, 0, 1, 1, 1, 0, 0, 1, 1, 1, 1, 0, 0, 1, 1, 2, 2, 1, 1, 1, 2, 1, 1, 0, 0, 0, 1, 1, 1, 1, 2, 2, 1, 1, 2, 0, 0, 2, 1, 0, 0, 1, 1, 0, 0, 0, 0, 0, 0, 0, 0, 0, 0, 0, 0, 0, 0, 0, 0, 0, 0, 0, 0, 0, 0, 0, 0, 0, 0, 0, 0, 0, 0, 0, 0, 0, 0, 0, 0, 0, 0, 3, 3, 1, 1, 1, 1, 1, 1, 1, 1, 1, 1, 1, 1, 1, 1, 1, 1, 1, 1, 1, 1, 1, 1, 1, 1, 1, 1, 1, 0, 0, 0, 1, 1, 1, 1, 1, 1, 0, 0, 0, 0, 0, 0, 2, 2, 2, 1, 1, 1, 0, 0, 0, 1, 1, 1, 1, 1, 1, 2, 2, 2, 0, 0, 0, 0, 0, 0, 1, 1, 1, 0, 0, 0, 0, 0, 0, 0, 0, 0, 0, 0, 0, 0, 0, 0, 0, 0, 0, 0, 0, 0, 0, 0, 0, 0, 0, 0, 0, 0, 0, 1, 1, 1, 1, 1, 1, 1, 1, 1, 1, 1, 1, 1, 1, 1, 1, 1, 1, 1, 1, 1, 1, 1, 1, 1, 1, 1, 1, 1, 1, 1, 1, 1, 1, 1, 1, 1, 1, 1, 1, 1, 1, 1, 1, 1, 1, 1, 1, 1, 1, 0, 0, 0, 1, 1, 1, 2, 2, 2, 0, 0, 0, 0, 0, 0, 0, 0, 0, 1, 1, 1, 1, 1, 1, 2, 2, 2, 1, 1, 1, 0, 0, 0, 0, 0, 0, 0, 0, 0, 0, 0, 0, 0, 0, 0, 0, 0, 0, 0, 0, 0, 0, 0, 0, 0, 0, 0, 0, 0, 0, 0, 0, 0, 0, 0, 0, 0, 0, 0, 0, 0, 0, 1, 1, 1, 1, 1])
me_cone.materials.append(mat_material_001)
me_cone.materials.append(mat_material_003)
me_cone.materials.append(mat_material_002)
me_cone.materials.append(mat_material_004)
me_cone.use_remesh_preserve_volume = False
me_cone.use_remesh_preserve_attributes = False
me_cone.use_mirror_vertex_groups = False
me_cone.update()

# ---- objects
ob_cone = bpy.data.objects.new('Cone', me_cone)
ob_lamp = bpy.data.objects.new('Lamp', light_lamp)
ob_camera = bpy.data.objects.new('Camera', cam_camera)

# ---- transforms, parenting, visibility, modifiers, constraints
ob_cone.location = (0.0, 1.812, 3.376)
ob_cone.lineart.crease_threshold = 0.0
ob_lamp.location = (4.076, 1.005, 5.904)
ob_lamp.rotation_euler = (0.6503, 0.05522, 1.866)
ob_lamp.lock_rotations_4d = False
ob_lamp.empty_display_type = 'ARROWS'
ob_lamp.color = (0.0, 0.0, 0.0, 0.0)
ob_lamp.lineart.crease_threshold = 0.0
ob_camera.location = (7.481, -6.508, 5.344)
ob_camera.rotation_euler = (1.109, 0.0, 0.8149)
ob_camera.lock_rotations_4d = False
ob_camera.empty_display_type = 'ARROWS'
ob_camera.color = (0.0, 0.0, 0.0, 0.0)
ob_camera.display_type = 'WIRE'
ob_camera.lineart.crease_threshold = 0.0

# ---- collection membership
col_collection_1.objects.link(ob_cone)
col_collection_1.objects.link(ob_lamp)
col_collection_1.objects.link(ob_camera)

# ---- scene / render settings (as saved in the file)
scene.camera = ob_camera
scene.frame_start = 1; scene.frame_end = 250; scene.frame_set(1)
scene.render.engine = 'CYCLES'
scene.render.resolution_percentage = 50
scene.render.dither_intensity = 0.0
scene.cycles.use_denoising = False
scene.cycles.samples = 128
scene.cycles.sampling_pattern = 'TABULATED_SOBOL'
scene.cycles.use_adaptive_sampling = False
scene.cycles.use_light_tree = False
scene.cycles.blur_glossy = 0.0
scene.cycles.sample_clamp_indirect = 0.0
scene.view_settings.view_transform = 'Standard'
bpy.context.view_layer.update()
